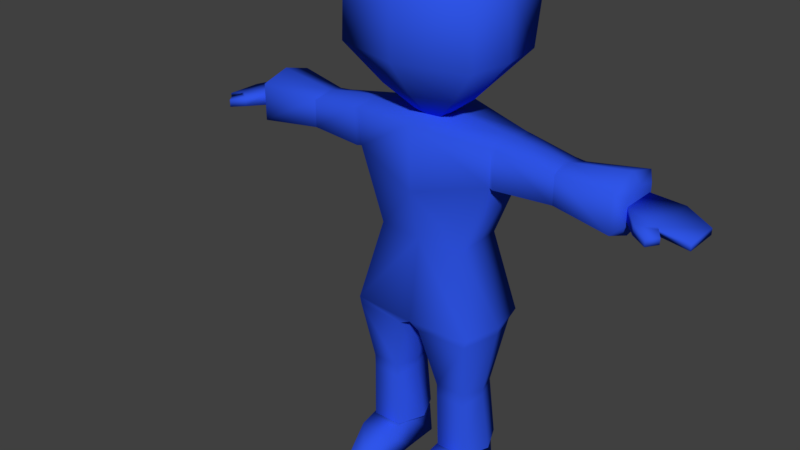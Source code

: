 # Source: Z_Amoroso.blend  (saved by Blender 2.78.0; exported with 4.5.12 LTS)
import bpy
from mathutils import Matrix  # noqa: F401  (used for matrix-valued properties, if any)

bpy.ops.wm.read_factory_settings(use_empty=True)
scene = bpy.context.scene
scene.name = 'Scene'

# ---- collections
col_collection_1 = bpy.data.collections.new('Collection 1'); scene.collection.children.link(col_collection_1)

# ---- materials (node trees are filled in below, after node groups)
mat_material = bpy.data.materials.new('Material')
mat_material.alpha_threshold = 0.0
mat_material.use_transparent_shadow = False
mat_material.diffuse_color = (0.02941, 0.09163, 0.8, 1.0)
mat_material.roughness = 0.5
mat_material.specular_intensity = 0.0
mat_material.line_color = (0.0, 0.0, 0.0, 1.0)

# ---- material node trees

# ---- world
world_world = bpy.data.worlds.new('World'); scene.world = world_world
world_world.color = (0.05088, 0.05088, 0.05088)
world_world.use_sun_shadow = False
world_world.sun_shadow_jitter_overblur = 0.0
world_world.cycles.sampling_method = 'MANUAL'
world_world.light_settings.ao_factor = 0.5865

# ---- meshes
me_cube_007 = bpy.data.meshes.new('Cube.007')
me_cube_007.from_pydata([(0.1376, -0.3059, 1.637), (0.1376, -0.4743, 1.637), (0.1493, -0.3901, 1.637), (-0.1123, -0.3059, 1.637), (-0.1123, -0.4743, 1.637), (0.01263, -0.288, 1.637), (0.01263, -0.5043, 1.637), (-0.124, -0.3901, 1.637), (0.01263, -1.195, 3.312), (1.007, -0.3716, 3.312), (0.9223, 0.417, 3.312), (0.9223, -0.9382, 3.312), (0.01263, 0.5923, 3.312), (-0.9819, -0.3716, 3.312), (-0.897, 0.417, 3.312), (-0.897, -0.9382, 3.312), (0.01263, -0.8587, 1.998), (0.5793, -0.3851, 1.956), (-0.554, -0.3851, 1.956), (0.5309, -0.174, 1.964), (0.5309, -0.7204, 1.998), (0.01263, -0.08348, 1.964), (-0.5057, -0.174, 1.964), (-0.5057, -0.7204, 1.998), (0.9425, 0.2324, 2.482), (0.9425, -0.9576, 2.482), (0.01263, 0.4028, 2.482), (-0.9172, 0.2324, 2.482), (-0.9172, -0.9576, 2.482), (0.01263, -1.212, 2.482), (1.029, -0.3708, 2.479), (-1.004, -0.3708, 2.478), (0.01263, -0.7749, 3.677), (0.5572, -0.3242, 3.677), (0.5107, 0.1076, 3.677), (0.5107, -0.6344, 3.677), (0.01263, 0.2036, 3.677), (-0.532, -0.3242, 3.677), (-0.4855, 0.1076, 3.677), (-0.4855, -0.6344, 3.677), (2.674, -0.5049, 1.13), (3.426, -0.5039, 1.03), (2.674, -0.02913, 1.13), (3.426, -0.03014, 1.03), (3.08, -0.5859, 1.13), (3.08, 0.05184, 1.13), (0.7561, 0.03254, -3.349), (0.2825, 0.03254, -3.349), (0.8321, -0.4456, -3.349), (0.2824, -0.4456, -3.349), (0.735, 0.008821, -2.894), (0.651, -1.27, -3.134), (0.3035, 0.008822, -2.894), (0.3886, -1.294, -3.134), (0.6639, -1.284, -3.312), (0.3759, -1.308, -3.312), (0.8051, -0.4456, -2.894), (0.3097, -0.4456, -2.894), (2.674, -0.02913, 1.297), (2.674, -0.5049, 1.297), (3.08, -0.5859, 1.231), (3.426, -0.5039, 1.112), (3.426, -0.03014, 1.112), (3.08, 0.05184, 1.231), (2.879, -0.7379, 1.126), (3.103, -0.6098, 1.114), (2.879, -0.7379, 1.247), (3.103, -0.6098, 1.215), (3.076, -0.8409, 1.098), (3.177, -0.7105, 1.106), (3.076, -0.8409, 1.195), (3.177, -0.7105, 1.188), (0.7836, -0.8578, -2.967), (0.2938, -0.8578, -2.967), (0.8056, -0.8695, -3.349), (0.2717, -0.8695, -3.349), (0.8635, -0.7926, -1.0), (0.9944, -0.614, 1.53), (0.8697, 0.2514, -1.0), (0.9944, 0.08326, 1.53), (0.7475, -0.637, -2.899), (0.7285, 0.09536, -2.899), (0.3383, -0.637, -2.899), (0.3573, 0.09536, -2.899), (0.9729, 0.1025, 1.036), (0.9729, -0.5905, 1.036), (2.674, -0.002885, 1.4), (2.674, -0.5278, 1.4), (2.674, -0.002885, 1.075), (2.674, -0.5278, 1.075), (0.9714, -0.2654, -1.0), (0.9525, -0.2654, 1.602), (0.8956, -0.2663, -2.899), (0.9714, -0.2654, 0.7748), (2.674, -0.2654, 1.473), (2.674, -0.2654, 0.9702), (0.1902, -0.2663, -2.899), (0.8301, -0.8004, -1.101), (0.828, 0.1822, -1.101), (0.1486, 0.2124, -1.101), (0.1462, -0.8306, -1.101), (0.956, -0.2743, -1.101), (0.09827, -0.2662, -1.101), (0.7285, -0.6501, -2.092), (0.3382, -0.02996, -2.001), (0.8235, -0.3458, -2.04), (0.2541, -0.3429, -2.024), (0.7201, -0.04067, -2.001), (0.3298, -0.6608, -2.092), (0.7209, -0.04035, -1.985), (0.3288, -0.6659, -1.925), (0.729, -0.655, -1.925), (0.337, -0.0294, -1.985), (0.8236, -0.3459, -1.958), (0.254, -0.3429, -1.958), (1.789, -0.543, 1.423), (1.852, 0.00908, 1.413), (1.852, 0.00908, 1.06), (1.789, -0.543, 1.05), (1.814, -0.2652, 0.961), (1.817, -0.2652, 1.484), (1.697, 0.01929, 1.424), (1.783, -0.5434, 1.05), (1.783, -0.5434, 1.423), (1.697, 0.01929, 1.049), (1.758, -0.2652, 0.9562), (1.75, -0.2652, 1.489), (1.063, 0.0792, 1.52), (1.027, -0.6141, 1.032), (1.065, -0.6097, 1.519), (1.025, 0.08362, 1.032), (1.027, -0.2653, 0.9291), (1.101, -0.2653, 1.587), (0.6133, 0.07026, 0.09929), (0.6129, -0.6054, 0.09929), (0.6206, -0.2657, 0.08956), (2.572, -0.6674, 1.491), (2.583, 0.1363, 0.9899), (2.576, -0.2653, 0.832), (2.577, -0.2653, 1.601), (2.583, 0.1363, 1.489), (2.572, -0.6674, 0.9882), (-2.674, -0.5049, 1.13), (-3.426, -0.5039, 1.03), (-2.674, -0.02913, 1.13), (-3.426, -0.03014, 1.03), (-3.08, -0.5859, 1.13), (-3.08, 0.05184, 1.13), (-0.7561, 0.03254, -3.349), (-0.2825, 0.03254, -3.349), (-0.8321, -0.4456, -3.349), (-0.2824, -0.4456, -3.349), (-0.735, 0.008821, -2.894), (-0.651, -1.27, -3.134), (-0.3035, 0.008822, -2.894), (-0.3886, -1.294, -3.134), (-0.6639, -1.284, -3.312), (-0.3759, -1.308, -3.312), (-0.8051, -0.4456, -2.894), (-0.3097, -0.4456, -2.894), (-2.674, -0.02913, 1.297), (-2.674, -0.5049, 1.297), (-3.08, -0.5859, 1.231), (-3.426, -0.5039, 1.112), (-3.426, -0.03014, 1.112), (-3.08, 0.05184, 1.231), (-2.879, -0.7379, 1.126), (-3.103, -0.6098, 1.114), (-2.879, -0.7379, 1.247), (-3.103, -0.6098, 1.215), (-3.076, -0.8409, 1.098), (-3.177, -0.7105, 1.106), (-3.076, -0.8409, 1.195), (-3.177, -0.7105, 1.188), (-0.7836, -0.8578, -2.967), (-0.2938, -0.8578, -2.967), (-0.8056, -0.8695, -3.349), (-0.2717, -0.8695, -3.349), (-0.8635, -0.7926, -1.0), (-0.9944, -0.614, 1.53), (-0.8697, 0.2514, -1.0), (-0.9944, 0.08326, 1.53), (0.0, 0.295, -0.9577), (0.0, 0.3357, 1.651), (0.0, -0.8259, -1.027), (0.0, -0.8664, 1.648), (-0.7475, -0.637, -2.899), (-0.7285, 0.09536, -2.899), (-0.3383, -0.637, -2.899), (-0.3573, 0.09536, -2.899), (-0.9729, 0.1025, 1.036), (-0.9729, -0.5905, 1.036), (0.0, -0.8259, 0.7748), (0.0, 0.295, 0.7748), (-2.674, -0.002885, 1.4), (-2.674, -0.5278, 1.4), (-2.674, -0.002885, 1.075), (-2.674, -0.5278, 1.075), (-0.9714, -0.2654, -1.0), (-0.9525, -0.2654, 1.602), (0.0, -0.2654, 1.734), (-0.8956, -0.2663, -2.899), (-0.9714, -0.2654, 0.7748), (-2.674, -0.2654, 1.473), (-2.674, -0.2654, 0.9702), (0.0, -0.2654, -1.0), (-0.1902, -0.2663, -2.899), (-0.8301, -0.8004, -1.101), (-0.828, 0.1822, -1.101), (-0.1486, 0.2124, -1.101), (-0.1462, -0.8306, -1.101), (-0.956, -0.2743, -1.101), (-0.09827, -0.2662, -1.101), (-0.7285, -0.6501, -2.092), (-0.3382, -0.02996, -2.001), (-0.8235, -0.3458, -2.04), (-0.2541, -0.3429, -2.024), (-0.7201, -0.04067, -2.001), (-0.3298, -0.6608, -2.092), (-0.7209, -0.04035, -1.985), (-0.3288, -0.6659, -1.925), (-0.729, -0.655, -1.925), (-0.337, -0.0294, -1.985), (-0.8236, -0.3459, -1.958), (-0.254, -0.3429, -1.958), (-1.789, -0.543, 1.423), (-1.852, 0.00908, 1.413), (-1.852, 0.00908, 1.06), (-1.789, -0.543, 1.05), (-1.814, -0.2652, 0.961), (-1.817, -0.2652, 1.484), (-1.697, 0.01929, 1.424), (-1.783, -0.5434, 1.05), (-1.783, -0.5434, 1.423), (-1.697, 0.01929, 1.049), (-1.758, -0.2652, 0.9562), (-1.75, -0.2652, 1.489), (-1.063, 0.0792, 1.52), (-1.027, -0.6141, 1.032), (-1.065, -0.6097, 1.519), (-1.025, 0.08362, 1.032), (-1.027, -0.2653, 0.9291), (-1.101, -0.2653, 1.587), (-0.6133, 0.07026, 0.09929), (-0.6129, -0.6054, 0.09929), (0.0, -0.6627, 0.08764), (0.0, 0.1312, 0.09259), (-0.6206, -0.2657, 0.08956), (-2.572, -0.6674, 1.491), (-2.583, 0.1363, 0.9899), (-2.576, -0.2653, 0.832), (-2.577, -0.2653, 1.601), (-2.583, 0.1363, 1.489), (-2.572, -0.6674, 0.9882)], [], [(19, 0, 5, 21), (15, 8, 32, 39), (12, 14, 38, 36), (8, 11, 35, 32), (22, 21, 5, 3), (10, 12, 36, 34), (13, 15, 39, 37), (14, 13, 37, 38), (31, 28, 15, 13), (28, 29, 8, 15), (27, 31, 13, 14), (11, 9, 33, 35), (30, 9, 11, 25), (25, 11, 8, 29), (24, 10, 9, 30), (9, 10, 34, 33), (0, 19, 17, 2), (1, 20, 16, 6), (2, 17, 20, 1), (3, 7, 18, 22), (4, 6, 16, 23), (7, 4, 23, 18), (27, 26, 21, 22), (24, 19, 21, 26), (10, 24, 26, 12), (14, 12, 26, 27), (19, 24, 30, 17), (20, 25, 29, 16), (17, 30, 25, 20), (22, 18, 31, 27), (23, 16, 29, 28), (18, 23, 28, 31), (36, 38, 37, 39, 32, 35, 33, 34), (44, 45, 43, 41), (40, 42, 45, 44), (74, 54, 55, 75), (46, 48, 49, 47), (72, 51, 54, 74), (57, 52, 47, 49), (52, 50, 46, 47), (73, 57, 49, 75), (50, 56, 48, 46), (72, 73, 53, 51), (53, 55, 54, 51), (60, 61, 62, 63), (59, 60, 63, 58), (40, 44, 65, 64), (41, 43, 62, 61), (42, 40, 59, 58), (43, 45, 63, 62), (45, 42, 58, 63), (44, 41, 61, 60), (66, 64, 68, 70), (44, 60, 67, 65), (59, 40, 64, 66), (60, 59, 66, 67), (68, 69, 71, 70), (67, 66, 70, 71), (65, 67, 71, 69), (64, 65, 69, 68), (56, 57, 73, 72), (53, 73, 75, 55), (56, 72, 74, 48), (48, 74, 75, 49), (193, 183, 79, 84), (139, 136, 87, 94), (105, 103, 80, 92), (91, 200, 185, 77), (85, 77, 185, 192), (106, 104, 83, 96), (103, 108, 82, 80), (104, 107, 81, 83), (134, 85, 192, 245), (135, 93, 85, 134), (246, 193, 84, 133), (138, 137, 88, 95), (136, 141, 89, 87), (137, 140, 86, 88), (141, 138, 95, 89), (133, 84, 93, 135), (79, 183, 200, 91), (107, 105, 92, 81), (140, 139, 94, 86), (108, 106, 96, 82), (184, 205, 102, 100), (78, 90, 101, 98), (182, 78, 98, 99), (76, 184, 100, 97), (205, 182, 99, 102), (90, 76, 97, 101), (110, 114, 106, 108), (109, 113, 105, 107), (112, 109, 107, 104), (111, 110, 108, 103), (114, 112, 104, 106), (113, 111, 103, 105), (101, 97, 111, 113), (102, 99, 112, 114), (97, 100, 110, 111), (99, 98, 109, 112), (98, 101, 113, 109), (100, 102, 114, 110), (121, 126, 120, 116), (122, 125, 119, 118), (124, 121, 116, 117), (123, 122, 118, 115), (125, 124, 117, 119), (126, 123, 115, 120), (132, 129, 123, 126), (131, 130, 124, 125), (129, 128, 122, 123), (130, 127, 121, 124), (128, 131, 125, 122), (127, 132, 126, 121), (94, 87, 89, 95, 88, 86), (79, 91, 132, 127), (85, 93, 131, 128), (84, 79, 127, 130), (77, 85, 128, 129), (93, 84, 130, 131), (91, 77, 129, 132), (78, 133, 135, 90), (182, 246, 133, 78), (90, 135, 134, 76), (76, 134, 245, 184), (116, 120, 139, 140), (118, 119, 138, 141), (117, 116, 140, 137), (115, 118, 141, 136), (119, 117, 137, 138), (120, 115, 136, 139), (146, 143, 145, 147), (142, 146, 147, 144), (176, 177, 157, 156), (148, 149, 151, 150), (174, 176, 156, 153), (159, 151, 149, 154), (154, 149, 148, 152), (175, 177, 151, 159), (152, 148, 150, 158), (174, 153, 155, 175), (155, 153, 156, 157), (162, 165, 164, 163), (161, 160, 165, 162), (142, 166, 167, 146), (143, 163, 164, 145), (144, 160, 161, 142), (145, 164, 165, 147), (147, 165, 160, 144), (146, 162, 163, 143), (168, 172, 170, 166), (146, 167, 169, 162), (161, 168, 166, 142), (162, 169, 168, 161), (170, 172, 173, 171), (169, 173, 172, 168), (167, 171, 173, 169), (166, 170, 171, 167), (158, 174, 175, 159), (155, 157, 177, 175), (158, 150, 176, 174), (150, 151, 177, 176), (193, 190, 181, 183), (251, 203, 195, 248), (215, 201, 186, 213), (199, 179, 185, 200), (191, 192, 185, 179), (216, 206, 189, 214), (213, 186, 188, 218), (214, 189, 187, 217), (244, 245, 192, 191), (247, 244, 191, 202), (246, 243, 190, 193), (250, 204, 196, 249), (248, 195, 197, 253), (249, 196, 194, 252), (253, 197, 204, 250), (243, 247, 202, 190), (181, 199, 200, 183), (217, 187, 201, 215), (252, 194, 203, 251), (218, 188, 206, 216), (184, 210, 212, 205), (180, 208, 211, 198), (182, 209, 208, 180), (178, 207, 210, 184), (205, 212, 209, 182), (198, 211, 207, 178), (220, 218, 216, 224), (219, 217, 215, 223), (222, 214, 217, 219), (221, 213, 218, 220), (224, 216, 214, 222), (223, 215, 213, 221), (211, 223, 221, 207), (212, 224, 222, 209), (207, 221, 220, 210), (209, 222, 219, 208), (208, 219, 223, 211), (210, 220, 224, 212), (231, 226, 230, 236), (232, 228, 229, 235), (234, 227, 226, 231), (233, 225, 228, 232), (235, 229, 227, 234), (236, 230, 225, 233), (242, 236, 233, 239), (241, 235, 234, 240), (239, 233, 232, 238), (240, 234, 231, 237), (238, 232, 235, 241), (237, 231, 236, 242), (203, 194, 196, 204, 197, 195), (181, 237, 242, 199), (191, 238, 241, 202), (190, 240, 237, 181), (179, 239, 238, 191), (202, 241, 240, 190), (199, 242, 239, 179), (180, 198, 247, 243), (182, 180, 243, 246), (198, 178, 244, 247), (178, 184, 245, 244), (226, 252, 251, 230), (228, 253, 250, 229), (227, 249, 252, 226), (225, 248, 253, 228), (229, 250, 249, 227), (230, 251, 248, 225)])
me_cube_007.polygons.foreach_set('use_smooth', [True] * 229)
_uv = me_cube_007.uv_layers.new(name='UVMap')
_uv.uv.foreach_set('vector', [0.2539, 0.5625, 0.2697, 0.5551, 0.2748, 0.5579, 0.2677, 0.5741, 0.2375, 0.5423, 0.2385, 0.5476, 0.2352, 0.5479, 0.2342, 0.5445, 0.2052, 0.5295, 0.2298, 0.5345, 0.2266, 0.5414, 0.2154, 0.5503, 0.2385, 0.5476, 0.2386, 0.553, 0.2347, 0.5515, 0.2352, 0.5479, 0.2502, 0.5295, 0.261, 0.5151, 0.2717, 0.5294, 0.2673, 0.5332, 0.2331, 0.5623, 0.2104, 0.5729, 0.2154, 0.5503, 0.2284, 0.5565, 0.2347, 0.5394, 0.2375, 0.5423, 0.2342, 0.5445, 0.2314, 0.5437, 0.2298, 0.5345, 0.2347, 0.5394, 0.2314, 0.5437, 0.2266, 0.5414, 0.2406, 0.5357, 0.2421, 0.5404, 0.2375, 0.5423, 0.2347, 0.5394, 0.2421, 0.5404, 0.2443, 0.5469, 0.2385, 0.5476, 0.2375, 0.5423, 0.2376, 0.5306, 0.2406, 0.5357, 0.2347, 0.5394, 0.2298, 0.5345, 0.2386, 0.553, 0.2366, 0.5564, 0.2325, 0.5532, 0.2347, 0.5515, 0.2432, 0.5587, 0.2366, 0.5564, 0.2386, 0.553, 0.2436, 0.5538, 0.2436, 0.5538, 0.2386, 0.553, 0.2385, 0.5476, 0.2443, 0.5469, 0.2415, 0.5643, 0.2331, 0.5623, 0.2366, 0.5564, 0.2432, 0.5587, 0.2366, 0.5564, 0.2331, 0.5623, 0.2284, 0.5565, 0.2325, 0.5532, 0.2697, 0.5551, 0.2539, 0.5625, 0.2527, 0.5584, 0.2688, 0.5522, 0.268, 0.5492, 0.251, 0.5534, 0.2509, 0.5462, 0.2668, 0.5444, 0.2688, 0.5522, 0.2527, 0.5584, 0.251, 0.5534, 0.268, 0.5492, 0.2673, 0.5332, 0.267, 0.5363, 0.2499, 0.5338, 0.2502, 0.5295, 0.2669, 0.5394, 0.2668, 0.5444, 0.2509, 0.5462, 0.2494, 0.5391, 0.267, 0.5363, 0.2669, 0.5394, 0.2494, 0.5391, 0.2499, 0.5338, 0.2376, 0.5306, 0.2309, 0.5004, 0.261, 0.5151, 0.2502, 0.5295, 0.2415, 0.5643, 0.2539, 0.5625, 0.2677, 0.5741, 0.2418, 0.595, 0.2331, 0.5623, 0.2415, 0.5643, 0.2418, 0.595, 0.2104, 0.5729, 0.2298, 0.5345, 0.2052, 0.5295, 0.2309, 0.5004, 0.2376, 0.5306, 0.2539, 0.5625, 0.2415, 0.5643, 0.2432, 0.5587, 0.2527, 0.5584, 0.251, 0.5534, 0.2436, 0.5538, 0.2443, 0.5469, 0.2509, 0.5462, 0.2527, 0.5584, 0.2432, 0.5587, 0.2436, 0.5538, 0.251, 0.5534, 0.2502, 0.5295, 0.2499, 0.5338, 0.2406, 0.5357, 0.2376, 0.5306, 0.2494, 0.5391, 0.2509, 0.5462, 0.2443, 0.5469, 0.2421, 0.5404, 0.2499, 0.5338, 0.2494, 0.5391, 0.2421, 0.5404, 0.2406, 0.5357, 0.2154, 0.5503, 0.2266, 0.5414, 0.2314, 0.5437, 0.2342, 0.5445, 0.2352, 0.5479, 0.2347, 0.5515, 0.2325, 0.5532, 0.2284, 0.5565, 0.288, 0.5384, 0.3065, 0.5384, 0.3041, 0.5489, 0.2904, 0.5489, 0.2937, 0.5285, 0.3041, 0.5266, 0.3065, 0.5384, 0.288, 0.5384, 0.3916, 0.5635, 0.3867, 0.5746, 0.3815, 0.5698, 0.3804, 0.5652, 0.3805, 0.5416, 0.3887, 0.5525, 0.3768, 0.5578, 0.373, 0.5499, 0.3728, 0.5772, 0.381, 0.5745, 0.3867, 0.5746, 0.3788, 0.5866, 0.3663, 0.5632, 0.3619, 0.5506, 0.373, 0.5499, 0.3768, 0.5578, 0.3619, 0.5506, 0.3654, 0.5357, 0.3805, 0.5416, 0.373, 0.5499, 0.375, 0.5683, 0.3663, 0.5632, 0.3768, 0.5578, 0.3804, 0.5652, 0.3475, 0.5803, 0.3621, 0.5769, 0.3656, 0.5913, 0.3502, 0.5949, 0.3728, 0.5772, 0.375, 0.5683, 0.3802, 0.5705, 0.381, 0.5745, 0.3802, 0.5705, 0.3815, 0.5698, 0.3867, 0.5746, 0.381, 0.5745, 0.2857, 0.5173, 0.2909, 0.5074, 0.3015, 0.5078, 0.303, 0.5162, 0.2934, 0.5253, 0.2857, 0.5173, 0.303, 0.5162, 0.3006, 0.5237, 0.2937, 0.5285, 0.288, 0.5384, 0.2867, 0.539, 0.2853, 0.5293, 0.29, 0.5052, 0.3028, 0.5054, 0.3015, 0.5078, 0.2909, 0.5074, 0.3041, 0.5266, 0.2937, 0.5285, 0.2934, 0.5253, 0.3006, 0.5237, 0.3028, 0.5054, 0.3058, 0.5155, 0.303, 0.5162, 0.3015, 0.5078, 0.3058, 0.5155, 0.3041, 0.5266, 0.3006, 0.5237, 0.303, 0.5162, 0.2831, 0.5142, 0.29, 0.5052, 0.2909, 0.5074, 0.2857, 0.5173, 0.2868, 0.5255, 0.2853, 0.5293, 0.2787, 0.525, 0.2813, 0.5236, 0.2831, 0.5142, 0.2857, 0.5173, 0.2844, 0.5175, 0.2815, 0.5146, 0.2934, 0.5253, 0.2937, 0.5285, 0.2853, 0.5293, 0.2868, 0.5255, 0.2857, 0.5173, 0.2934, 0.5253, 0.2868, 0.5255, 0.2844, 0.5175, 0.2787, 0.525, 0.2779, 0.5188, 0.2808, 0.5195, 0.2813, 0.5236, 0.2844, 0.5175, 0.2868, 0.5255, 0.2813, 0.5236, 0.2808, 0.5195, 0.2815, 0.5146, 0.2844, 0.5175, 0.2808, 0.5195, 0.2779, 0.5188, 0.2853, 0.5293, 0.2867, 0.539, 0.2821, 0.5401, 0.2789, 0.5348, 0.3621, 0.5769, 0.3663, 0.5632, 0.375, 0.5683, 0.3728, 0.5772, 0.3802, 0.5705, 0.375, 0.5683, 0.3804, 0.5652, 0.3815, 0.5698, 0.3621, 0.5769, 0.3728, 0.5772, 0.3788, 0.5866, 0.3656, 0.5913, 0.3887, 0.5525, 0.3916, 0.5635, 0.3804, 0.5652, 0.3768, 0.5578, 0.3473, 0.4508, 0.3593, 0.4508, 0.3614, 0.4648, 0.3534, 0.467, 0.2089, 0.4864, 0.2146, 0.4865, 0.2139, 0.489, 0.2094, 0.4889, 0.2714, 0.4841, 0.2764, 0.4828, 0.2784, 0.4957, 0.2728, 0.4968, 0.2165, 0.4631, 0.2164, 0.4508, 0.2239, 0.4508, 0.2215, 0.4643, 0.2293, 0.4674, 0.2215, 0.4643, 0.2239, 0.4508, 0.2353, 0.4508, 0.2904, 0.479, 0.2974, 0.4793, 0.2956, 0.496, 0.2901, 0.495, 0.2764, 0.4828, 0.2836, 0.4807, 0.2844, 0.4948, 0.2784, 0.4957, 0.2974, 0.4793, 0.3048, 0.4821, 0.301, 0.4972, 0.2956, 0.496, 0.2463, 0.4619, 0.2293, 0.4674, 0.2353, 0.4508, 0.2472, 0.4508, 0.2459, 0.4679, 0.2356, 0.4701, 0.2293, 0.4674, 0.2463, 0.4619, 0.335, 0.4508, 0.3473, 0.4508, 0.3534, 0.467, 0.3358, 0.4625, 0.3593, 0.4911, 0.3632, 0.4881, 0.3641, 0.4899, 0.3612, 0.4922, 0.2146, 0.4865, 0.2193, 0.4884, 0.2182, 0.4902, 0.2139, 0.489, 0.3632, 0.4881, 0.3676, 0.4866, 0.3682, 0.4889, 0.3641, 0.4899, 0.2193, 0.4884, 0.223, 0.4919, 0.221, 0.493, 0.2182, 0.4902, 0.3358, 0.4625, 0.3534, 0.467, 0.3472, 0.4708, 0.3361, 0.4686, 0.3614, 0.4648, 0.3593, 0.4508, 0.367, 0.4508, 0.3666, 0.4637, 0.3048, 0.4821, 0.3098, 0.4854, 0.3067, 0.4981, 0.301, 0.4972, 0.3676, 0.4866, 0.3729, 0.4865, 0.3724, 0.4889, 0.3682, 0.4889, 0.2836, 0.4807, 0.2904, 0.479, 0.2901, 0.495, 0.2844, 0.4948, 0.2762, 0.4508, 0.2929, 0.4508, 0.2928, 0.4547, 0.2756, 0.4556, 0.3173, 0.4678, 0.3201, 0.4749, 0.3188, 0.4755, 0.3156, 0.4689, 0.3084, 0.4508, 0.3173, 0.4678, 0.3156, 0.4689, 0.3065, 0.4566, 0.2648, 0.4682, 0.2762, 0.4508, 0.2756, 0.4556, 0.2665, 0.4688, 0.2929, 0.4508, 0.3084, 0.4508, 0.3065, 0.4566, 0.2928, 0.4547, 0.2605, 0.4748, 0.2648, 0.4682, 0.2665, 0.4688, 0.2619, 0.4755, 0.283, 0.4772, 0.2904, 0.4776, 0.2904, 0.479, 0.2836, 0.4807, 0.3049, 0.4819, 0.3105, 0.4842, 0.3098, 0.4854, 0.3048, 0.4821, 0.2975, 0.479, 0.3049, 0.4819, 0.3048, 0.4821, 0.2974, 0.4793, 0.2753, 0.48, 0.283, 0.4772, 0.2836, 0.4807, 0.2764, 0.4828, 0.2904, 0.4776, 0.2975, 0.479, 0.2974, 0.4793, 0.2904, 0.479, 0.2708, 0.483, 0.2753, 0.48, 0.2764, 0.4828, 0.2714, 0.4841, 0.2619, 0.4755, 0.2665, 0.4688, 0.2753, 0.48, 0.2708, 0.483, 0.2928, 0.4547, 0.3065, 0.4566, 0.2975, 0.479, 0.2904, 0.4776, 0.2665, 0.4688, 0.2756, 0.4556, 0.283, 0.4772, 0.2753, 0.48, 0.3065, 0.4566, 0.3156, 0.4689, 0.3049, 0.4819, 0.2975, 0.479, 0.3156, 0.4689, 0.3188, 0.4755, 0.3105, 0.4842, 0.3049, 0.4819, 0.2756, 0.4556, 0.2928, 0.4547, 0.2904, 0.4776, 0.283, 0.4772, 0.364, 0.4755, 0.3684, 0.4751, 0.3686, 0.476, 0.3647, 0.4777, 0.2237, 0.4791, 0.2281, 0.4809, 0.2277, 0.4817, 0.2236, 0.4792, 0.3586, 0.4778, 0.364, 0.4755, 0.3647, 0.4777, 0.3596, 0.4799, 0.2181, 0.4765, 0.2237, 0.4791, 0.2236, 0.4792, 0.218, 0.4766, 0.3552, 0.4807, 0.3586, 0.4778, 0.3596, 0.4799, 0.3556, 0.4814, 0.2139, 0.4746, 0.2181, 0.4765, 0.218, 0.4766, 0.2136, 0.4756, 0.2162, 0.4651, 0.2213, 0.4653, 0.2181, 0.4765, 0.2139, 0.4746, 0.3493, 0.4718, 0.3536, 0.4679, 0.3586, 0.4778, 0.3552, 0.4807, 0.2213, 0.4653, 0.2287, 0.4682, 0.2237, 0.4791, 0.2181, 0.4765, 0.3536, 0.4679, 0.3616, 0.4658, 0.364, 0.4755, 0.3586, 0.4778, 0.2287, 0.4682, 0.2338, 0.4712, 0.2281, 0.4809, 0.2237, 0.4791, 0.3616, 0.4658, 0.3667, 0.4658, 0.3684, 0.4751, 0.364, 0.4755, 0.3836, 0.4464, 0.3745, 0.4439, 0.3745, 0.4326, 0.3836, 0.429, 0.3927, 0.4326, 0.3927, 0.4439, 0.3614, 0.4648, 0.3666, 0.4637, 0.3667, 0.4658, 0.3616, 0.4658, 0.2293, 0.4674, 0.2356, 0.4701, 0.2338, 0.4712, 0.2287, 0.4682, 0.3534, 0.467, 0.3614, 0.4648, 0.3616, 0.4658, 0.3536, 0.4679, 0.2215, 0.4643, 0.2293, 0.4674, 0.2287, 0.4682, 0.2213, 0.4653, 0.3472, 0.4708, 0.3534, 0.467, 0.3536, 0.4679, 0.3493, 0.4718, 0.2165, 0.4631, 0.2215, 0.4643, 0.2213, 0.4653, 0.2162, 0.4651, 0.3173, 0.4678, 0.3358, 0.4625, 0.3361, 0.4686, 0.3201, 0.4749, 0.3084, 0.4508, 0.335, 0.4508, 0.3358, 0.4625, 0.3173, 0.4678, 0.2605, 0.4748, 0.2459, 0.4679, 0.2463, 0.4619, 0.2648, 0.4682, 0.2648, 0.4682, 0.2463, 0.4619, 0.2472, 0.4508, 0.2762, 0.4508, 0.3647, 0.4777, 0.3686, 0.476, 0.3729, 0.4865, 0.3676, 0.4866, 0.2236, 0.4792, 0.2277, 0.4817, 0.223, 0.4919, 0.2193, 0.4884, 0.3596, 0.4799, 0.3647, 0.4777, 0.3676, 0.4866, 0.3632, 0.4881, 0.218, 0.4766, 0.2236, 0.4792, 0.2193, 0.4884, 0.2146, 0.4865, 0.3556, 0.4814, 0.3596, 0.4799, 0.3632, 0.4881, 0.3593, 0.4911, 0.2136, 0.4756, 0.218, 0.4766, 0.2146, 0.4865, 0.2089, 0.4864, 0.3245, 0.4972, 0.3258, 0.4846, 0.3421, 0.4826, 0.3464, 0.4947, 0.3331, 0.5075, 0.3245, 0.4972, 0.3464, 0.4947, 0.3452, 0.5089, 0.3067, 0.5896, 0.3086, 0.5784, 0.3132, 0.5797, 0.3179, 0.5849, 0.285, 0.578, 0.2934, 0.5707, 0.3013, 0.5747, 0.2958, 0.5865, 0.3208, 0.5711, 0.3301, 0.5773, 0.3179, 0.5849, 0.3179, 0.5792, 0.3069, 0.5643, 0.3013, 0.5747, 0.2934, 0.5707, 0.2944, 0.5596, 0.2944, 0.5596, 0.2934, 0.5707, 0.285, 0.578, 0.2795, 0.5629, 0.3118, 0.5731, 0.3086, 0.5784, 0.3013, 0.5747, 0.3069, 0.5643, 0.3243, 0.5459, 0.3389, 0.5489, 0.335, 0.5642, 0.3207, 0.5604, 0.3208, 0.5711, 0.3179, 0.5792, 0.314, 0.5784, 0.3118, 0.5731, 0.314, 0.5784, 0.3179, 0.5792, 0.3179, 0.5849, 0.3132, 0.5797, 0.3236, 0.5197, 0.344, 0.5216, 0.3418, 0.5318, 0.3288, 0.5319, 0.3328, 0.511, 0.341, 0.5126, 0.344, 0.5216, 0.3236, 0.5197, 0.3331, 0.5075, 0.3257, 0.5072, 0.3229, 0.4973, 0.3245, 0.4972, 0.3276, 0.5345, 0.3288, 0.5319, 0.3418, 0.5318, 0.3433, 0.5347, 0.3452, 0.5089, 0.341, 0.5126, 0.3328, 0.511, 0.3331, 0.5075, 0.3433, 0.5347, 0.3418, 0.5318, 0.344, 0.5216, 0.3473, 0.5224, 0.3473, 0.5224, 0.344, 0.5216, 0.341, 0.5126, 0.3452, 0.5089, 0.3199, 0.5228, 0.3236, 0.5197, 0.3288, 0.5319, 0.3276, 0.5345, 0.3263, 0.5106, 0.3201, 0.5108, 0.3174, 0.5079, 0.3257, 0.5072, 0.3199, 0.5228, 0.3179, 0.522, 0.3221, 0.5191, 0.3236, 0.5197, 0.3328, 0.511, 0.3263, 0.5106, 0.3257, 0.5072, 0.3331, 0.5075, 0.3236, 0.5197, 0.3221, 0.5191, 0.3263, 0.5106, 0.3328, 0.511, 0.3174, 0.5079, 0.3201, 0.5108, 0.3183, 0.5157, 0.3143, 0.5157, 0.3221, 0.5191, 0.3183, 0.5157, 0.3201, 0.5108, 0.3263, 0.5106, 0.3179, 0.522, 0.3143, 0.5157, 0.3183, 0.5157, 0.3221, 0.5191, 0.3257, 0.5072, 0.3174, 0.5079, 0.3169, 0.4995, 0.3229, 0.4973, 0.3207, 0.5604, 0.3208, 0.5711, 0.3118, 0.5731, 0.3069, 0.5643, 0.314, 0.5784, 0.3132, 0.5797, 0.3086, 0.5784, 0.3118, 0.5731, 0.3207, 0.5604, 0.335, 0.5642, 0.3301, 0.5773, 0.3208, 0.5711, 0.2958, 0.5865, 0.3013, 0.5747, 0.3086, 0.5784, 0.3067, 0.5896, 0.3473, 0.4508, 0.3534, 0.4347, 0.3614, 0.4369, 0.3593, 0.4508, 0.2089, 0.4153, 0.2094, 0.4128, 0.2139, 0.4127, 0.2146, 0.4152, 0.2714, 0.4176, 0.2728, 0.4049, 0.2784, 0.406, 0.2764, 0.4189, 0.2165, 0.4386, 0.2215, 0.4374, 0.2239, 0.4508, 0.2164, 0.4508, 0.2293, 0.4343, 0.2353, 0.4508, 0.2239, 0.4508, 0.2215, 0.4374, 0.2904, 0.4227, 0.2901, 0.4067, 0.2956, 0.4057, 0.2974, 0.4224, 0.2764, 0.4189, 0.2784, 0.406, 0.2844, 0.4069, 0.2836, 0.421, 0.2974, 0.4224, 0.2956, 0.4057, 0.301, 0.4045, 0.3048, 0.4196, 0.2463, 0.4398, 0.2472, 0.4508, 0.2353, 0.4508, 0.2293, 0.4343, 0.2459, 0.4338, 0.2463, 0.4398, 0.2293, 0.4343, 0.2356, 0.4316, 0.335, 0.4508, 0.3358, 0.4392, 0.3534, 0.4347, 0.3473, 0.4508, 0.3593, 0.4106, 0.3612, 0.4095, 0.3641, 0.4118, 0.3632, 0.4136, 0.2146, 0.4152, 0.2139, 0.4127, 0.2182, 0.4115, 0.2193, 0.4133, 0.3632, 0.4136, 0.3641, 0.4118, 0.3682, 0.4128, 0.3676, 0.4151, 0.2193, 0.4133, 0.2182, 0.4115, 0.221, 0.4087, 0.223, 0.4098, 0.3358, 0.4392, 0.3361, 0.4331, 0.3472, 0.4309, 0.3534, 0.4347, 0.3614, 0.4369, 0.3666, 0.438, 0.367, 0.4508, 0.3593, 0.4508, 0.3048, 0.4196, 0.301, 0.4045, 0.3067, 0.4036, 0.3098, 0.4163, 0.3676, 0.4151, 0.3682, 0.4128, 0.3724, 0.4128, 0.3729, 0.4152, 0.2836, 0.421, 0.2844, 0.4069, 0.2901, 0.4067, 0.2904, 0.4227, 0.2762, 0.4508, 0.2756, 0.4461, 0.2928, 0.447, 0.2929, 0.4508, 0.3173, 0.4339, 0.3156, 0.4328, 0.3188, 0.4262, 0.3201, 0.4268, 0.3084, 0.4508, 0.3065, 0.4451, 0.3156, 0.4328, 0.3173, 0.4339, 0.2648, 0.4335, 0.2665, 0.4329, 0.2756, 0.4461, 0.2762, 0.4508, 0.2929, 0.4508, 0.2928, 0.447, 0.3065, 0.4451, 0.3084, 0.4508, 0.2605, 0.4269, 0.2619, 0.4262, 0.2665, 0.4329, 0.2648, 0.4335, 0.283, 0.4245, 0.2836, 0.421, 0.2904, 0.4227, 0.2904, 0.4241, 0.3049, 0.4198, 0.3048, 0.4196, 0.3098, 0.4163, 0.3105, 0.4175, 0.2975, 0.4227, 0.2974, 0.4224, 0.3048, 0.4196, 0.3049, 0.4198, 0.2753, 0.4217, 0.2764, 0.4189, 0.2836, 0.421, 0.283, 0.4245, 0.2904, 0.4241, 0.2904, 0.4227, 0.2974, 0.4224, 0.2975, 0.4227, 0.2708, 0.4187, 0.2714, 0.4176, 0.2764, 0.4189, 0.2753, 0.4217, 0.2619, 0.4262, 0.2708, 0.4187, 0.2753, 0.4217, 0.2665, 0.4329, 0.2928, 0.447, 0.2904, 0.4241, 0.2975, 0.4227, 0.3065, 0.4451, 0.2665, 0.4329, 0.2753, 0.4217, 0.283, 0.4245, 0.2756, 0.4461, 0.3065, 0.4451, 0.2975, 0.4227, 0.3049, 0.4198, 0.3156, 0.4328, 0.3156, 0.4328, 0.3049, 0.4198, 0.3105, 0.4175, 0.3188, 0.4262, 0.2756, 0.4461, 0.283, 0.4245, 0.2904, 0.4241, 0.2928, 0.447, 0.364, 0.4262, 0.3647, 0.424, 0.3686, 0.4257, 0.3684, 0.4266, 0.2237, 0.4226, 0.2236, 0.4225, 0.2277, 0.42, 0.2281, 0.4208, 0.3586, 0.4239, 0.3596, 0.4218, 0.3647, 0.424, 0.364, 0.4262, 0.2181, 0.4252, 0.218, 0.4251, 0.2236, 0.4225, 0.2237, 0.4226, 0.3552, 0.421, 0.3556, 0.4203, 0.3596, 0.4218, 0.3586, 0.4239, 0.2139, 0.4271, 0.2136, 0.4261, 0.218, 0.4251, 0.2181, 0.4252, 0.2162, 0.4366, 0.2139, 0.4271, 0.2181, 0.4252, 0.2213, 0.4364, 0.3493, 0.4299, 0.3552, 0.421, 0.3586, 0.4239, 0.3536, 0.4338, 0.2213, 0.4364, 0.2181, 0.4252, 0.2237, 0.4226, 0.2287, 0.4335, 0.3536, 0.4338, 0.3586, 0.4239, 0.364, 0.4262, 0.3616, 0.4359, 0.2287, 0.4335, 0.2237, 0.4226, 0.2281, 0.4208, 0.2338, 0.4305, 0.3616, 0.4359, 0.364, 0.4262, 0.3684, 0.4266, 0.3667, 0.4359, 0.3753, 0.4607, 0.3778, 0.4516, 0.3891, 0.4516, 0.3927, 0.4607, 0.3891, 0.4698, 0.3778, 0.4698, 0.3614, 0.4369, 0.3616, 0.4359, 0.3667, 0.4359, 0.3666, 0.438, 0.2293, 0.4343, 0.2287, 0.4335, 0.2338, 0.4305, 0.2356, 0.4316, 0.3534, 0.4347, 0.3536, 0.4338, 0.3616, 0.4359, 0.3614, 0.4369, 0.2215, 0.4374, 0.2213, 0.4364, 0.2287, 0.4335, 0.2293, 0.4343, 0.3472, 0.4309, 0.3493, 0.4299, 0.3536, 0.4338, 0.3534, 0.4347, 0.2165, 0.4386, 0.2162, 0.4366, 0.2213, 0.4364, 0.2215, 0.4374, 0.3173, 0.4339, 0.3201, 0.4268, 0.3361, 0.4331, 0.3358, 0.4392, 0.3084, 0.4508, 0.3173, 0.4339, 0.3358, 0.4392, 0.335, 0.4508, 0.2605, 0.4269, 0.2648, 0.4335, 0.2463, 0.4398, 0.2459, 0.4338, 0.2648, 0.4335, 0.2762, 0.4508, 0.2472, 0.4508, 0.2463, 0.4398, 0.3647, 0.424, 0.3676, 0.4151, 0.3729, 0.4152, 0.3686, 0.4257, 0.2236, 0.4225, 0.2193, 0.4133, 0.223, 0.4098, 0.2277, 0.42, 0.3596, 0.4218, 0.3632, 0.4136, 0.3676, 0.4151, 0.3647, 0.424, 0.218, 0.4251, 0.2146, 0.4152, 0.2193, 0.4133, 0.2236, 0.4225, 0.3556, 0.4203, 0.3593, 0.4106, 0.3632, 0.4136, 0.3596, 0.4218, 0.2136, 0.4261, 0.2089, 0.4153, 0.2146, 0.4152, 0.218, 0.4251])
me_cube_007.materials.append(mat_material)
me_cube_007.use_remesh_preserve_volume = False
me_cube_007.use_remesh_preserve_attributes = False
me_cube_007.use_mirror_vertex_groups = False
me_cube_007.update()
arm_armature_002 = bpy.data.armatures.new('Armature.002')  # bones are not reproduced

# ---- objects
ob_armature_mestre_001 = bpy.data.objects.new('Armature_Mestre.001', arm_armature_002)
ob_cube_007 = bpy.data.objects.new('Cube.007', me_cube_007)

# ---- transforms, parenting, visibility, modifiers, constraints
ob_armature_mestre_001.location = (-0.03073, 0.1111, 1.784)
ob_armature_mestre_001.scale = (0.6223, 0.6223, 0.6223)
ob_armature_mestre_001.show_in_front = True
ob_armature_mestre_001.lineart.crease_threshold = 0.0
ob_cube_007.parent = ob_armature_mestre_001
ob_cube_007.matrix_parent_inverse = Matrix(((1.607, 0.0, 0.0, 11.25), (0.0, 1.607, 0.0, 0.3035), (-2.98e-08, 0.0, 1.607, -2.867), (0.0, 0.0, 0.0, 1.0)))
ob_cube_007.location = (-7.002, -0.04943, 1.79)
ob_cube_007.scale = (0.53, 0.53, 0.53)
ob_cube_007.lineart.crease_threshold = 0.0
_vg = ob_cube_007.vertex_groups.new(name='Espinha1')
for _i, _w in zip([97, 100, 184, 207, 210], [0.01278, 0.2533, 0.4721, 0.01281, 0.2533]): _vg.add([_i], _w, 'REPLACE')
_vg = ob_cube_007.vertex_groups.new(name='Espinha2')
for _i, _w in zip([76, 78, 84, 85, 90, 93, 100, 128, 130, 131, 133, 134, 135, 178, 180, 182, 184, 190, 191, 192, 193, 198, 202, 210, 238, 240, 241, 243, 244, 245, 246, 247], [0.02338, 0.02407, 0.03173, 0.02461, 0.002014, 0.1742, 0.01673, 0.006072, 0.01679, 0.06296, 0.8079, 0.8129, 0.8247, 0.02348, 0.02415, 0.03032, 0.05555, 0.0318, 0.02463, 0.1086, 0.1178, 0.002126, 0.1743, 0.01674, 0.00609, 0.01684, 0.063, 0.8084, 0.8135, 0.907, 0.8987, 0.8253]): _vg.add([_i], _w, 'REPLACE')
_vg = ob_cube_007.vertex_groups.new(name='Espinha3')
for _i, _w in zip([84, 85, 93, 128, 130, 134, 183, 185, 190, 191, 192, 193, 202, 238, 240, 244, 245, 246], [0.06298, 0.02873, 0.0002809, 0.002043, 0.03649, 0.0215, 0.01873, 0.01628, 0.06297, 0.0287, 0.7292, 0.702, 0.0002372, 0.002025, 0.03647, 0.02132, 0.02282, 0.05527]): _vg.add([_i], _w, 'REPLACE')
_vg = ob_cube_007.vertex_groups.new(name='Torax')
for _i, _w in zip([183, 185], [0.2786, 0.2791]): _vg.add([_i], _w, 'REPLACE')
_vg = ob_cube_007.vertex_groups.new(name='Pescoco')
_vg = ob_cube_007.vertex_groups.new(name='Cabeca')
for _i, _w in zip([0, 1, 2, 3, 4, 5, 6, 7, 8, 9, 10, 11, 12, 13, 14, 15, 16, 17, 18, 19, 20, 21, 22, 23, 24, 25, 26, 27, 28, 29, 30, 31, 32, 33, 34, 35, 36, 37, 38, 39, 183, 185, 200], [1.0, 1.0, 1.0, 1.0, 1.0, 1.0, 1.0, 1.0, 1.0, 1.0, 1.0, 1.0, 1.0, 1.0, 1.0, 1.0, 1.0, 1.0, 1.0, 1.0, 1.0, 1.0, 1.0, 1.0, 1.0, 1.0, 1.0, 1.0, 1.0, 1.0, 1.0, 1.0, 1.0, 1.0, 1.0, 1.0, 1.0, 1.0, 1.0, 1.0, 0.07044, 0.07245, 1.0]): _vg.add([_i], _w, 'REPLACE')
_vg = ob_cube_007.vertex_groups.new(name='L_Ombro')
for _i, _w in zip([77, 79, 84, 85, 91, 93, 121, 124, 125, 127, 128, 129, 130, 131, 132, 133, 134, 135, 183, 185, 192, 193], [0.1913, 0.7564, 0.7649, 0.6226, 0.866, 0.6405, 0.02367, 0.06697, 0.03086, 0.4282, 0.4463, 0.1302, 0.7502, 0.7128, 0.1238, 0.07402, 0.04674, 0.06722, 0.2997, 0.2853, 0.04963, 0.06717]): _vg.add([_i], _w, 'REPLACE')
_vg = ob_cube_007.vertex_groups.new(name='L_Antebraco')
for _i, _w in zip([77, 79, 84, 85, 87, 88, 89, 91, 93, 95, 115, 116, 117, 118, 119, 120, 121, 122, 123, 124, 125, 126, 127, 128, 129, 130, 131, 132, 136, 137, 138, 141], [0.7571, 0.2001, 0.09744, 0.2643, 0.002054, 0.006527, 0.02721, 0.1113, 0.1181, 0.0161, 0.4273, 0.1658, 0.2027, 0.4323, 0.2978, 0.1842, 0.7583, 0.4723, 0.4869, 0.6708, 0.5695, 0.7812, 0.5339, 0.4507, 0.819, 0.1345, 0.1576, 0.8625, 0.03712, 0.006663, 0.01785, 0.04807]): _vg.add([_i], _w, 'REPLACE')
_vg = ob_cube_007.vertex_groups.new(name='L_Braco')
for _i, _w in zip([86, 87, 88, 89, 94, 95, 115, 116, 117, 118, 119, 120, 121, 122, 123, 124, 125, 126, 128, 129, 131, 136, 137, 138, 139, 140, 141], [0.9762, 0.973, 0.9696, 0.9593, 0.9805, 0.9648, 0.5651, 0.8256, 0.7776, 0.5437, 0.6791, 0.8141, 0.2022, 0.5013, 0.5047, 0.2541, 0.3848, 0.215, 0.02306, 0.004474, 0.02025, 0.9553, 0.9692, 0.9636, 0.9791, 0.9749, 0.9483]): _vg.add([_i], _w, 'REPLACE')
_vg = ob_cube_007.vertex_groups.new(name='L_Mao')
_vg.add([40, 41, 42, 43, 44, 45, 58, 59, 60, 61, 62, 63, 64, 65, 66, 67, 68, 69, 70, 71], 1.0, 'REPLACE')
_vg = ob_cube_007.vertex_groups.new(name='R_Ombro')
for _i, _w in zip([179, 181, 183, 185, 190, 191, 192, 193, 199, 202, 231, 234, 235, 237, 238, 239, 240, 241, 242, 243, 244, 247], [0.1913, 0.7564, 0.2997, 0.2853, 0.7649, 0.6227, 0.04962, 0.06717, 0.8659, 0.6405, 0.02368, 0.06697, 0.03085, 0.4282, 0.4464, 0.1303, 0.7502, 0.7128, 0.1239, 0.07381, 0.04641, 0.06699]): _vg.add([_i], _w, 'REPLACE')
_vg = ob_cube_007.vertex_groups.new(name='R_Antebraco')
for _i, _w in zip([179, 181, 190, 191, 194, 195, 196, 197, 199, 202, 203, 204, 225, 226, 227, 228, 229, 230, 231, 232, 233, 234, 235, 236, 237, 238, 239, 240, 241, 242, 248, 249, 250, 252, 253], [0.7571, 0.2001, 0.09743, 0.2643, 0.003363, 0.02342, 0.007856, 0.01277, 0.1113, 0.1181, 0.007784, 0.01231, 0.4274, 0.1659, 0.2027, 0.4322, 0.2978, 0.1843, 0.7583, 0.4723, 0.4869, 0.6708, 0.5695, 0.7811, 0.5338, 0.4507, 0.819, 0.1345, 0.1576, 0.8625, 0.04391, 0.00723, 0.01651, 0.000696, 0.04405]): _vg.add([_i], _w, 'REPLACE')
_vg = ob_cube_007.vertex_groups.new(name='R_Braco')
for _i, _w in zip([194, 195, 196, 197, 203, 204, 225, 226, 227, 228, 229, 230, 231, 232, 233, 234, 235, 236, 238, 239, 241, 248, 249, 250, 251, 252, 253], [0.9719, 0.962, 0.969, 0.967, 0.97, 0.9668, 0.565, 0.8255, 0.7775, 0.5438, 0.6791, 0.814, 0.2022, 0.5014, 0.5046, 0.2541, 0.3848, 0.2151, 0.02306, 0.004468, 0.02024, 0.9518, 0.9689, 0.9643, 0.976, 0.9733, 0.9505]): _vg.add([_i], _w, 'REPLACE')
_vg = ob_cube_007.vertex_groups.new(name='R_Mao')
_vg.add([142, 143, 144, 145, 146, 147, 160, 161, 162, 163, 164, 165, 166, 167, 168, 169, 170, 171, 172, 173], 1.0, 'REPLACE')
_vg = ob_cube_007.vertex_groups.new(name='L_Nadega')
for _i, _w in zip([76, 78, 90, 97, 98, 99, 100, 101, 102, 109, 110, 111, 112, 113, 114, 133, 134, 135, 182, 184, 205, 209, 210, 212], [0.5419, 0.569, 0.5561, 0.6313, 0.7071, 0.6993, 0.4627, 0.7156, 0.8417, 0.002073, 0.04332, 0.05734, 0.00197, 0.02288, 0.008955, 0.04402, 0.03768, 0.03769, 0.4553, 0.1837, 0.1271, 0.1692, 0.1002, 0.001113]): _vg.add([_i], _w, 'REPLACE')
_vg = ob_cube_007.vertex_groups.new(name='L_Coxa')
for _i, _w in zip([50, 52, 56, 57, 72, 73, 76, 78, 80, 81, 82, 83, 90, 92, 96, 97, 98, 99, 100, 101, 103, 104, 105, 106, 107, 108, 109, 110, 111, 112, 113, 114, 133, 134, 135, 149, 184], [0.0, 0.0, 0.0, 0.0, 0.0, 0.0, 0.3732, 0.3601, 2.133e-23, 8.442e-13, 6.346e-18, 2.521e-09, 0.4048, 5.089e-26, 1.095e-22, 0.2738, 0.2433, 0.07447, 0.0942, 0.2474, 0.3043, 0.8996, 0.3863, 0.3365, 0.8999, 0.28, 0.9084, 0.7167, 0.7213, 0.907, 0.7544, 0.7676, 0.0006105, 0.008702, 0.007632, 0.0, 0.02032]): _vg.add([_i], _w, 'REPLACE')
_vg = ob_cube_007.vertex_groups.new(name='L_Panturrilha')
for _i, _w in zip([80, 81, 82, 83, 92, 96, 103, 104, 105, 106, 107, 108, 109, 110, 111, 112, 113, 114], [1.0, 0.9522, 0.9985, 0.897, 1.0, 1.0, 0.672, 0.07701, 0.5958, 0.6486, 0.07891, 0.696, 0.06381, 0.2066, 0.2114, 0.06042, 0.2068, 0.1972]): _vg.add([_i], _w, 'REPLACE')
_vg = ob_cube_007.vertex_groups.new(name='L_Calcanhar')
for _i, _w in zip([46, 47, 48, 49, 50, 51, 52, 56, 57, 72, 73, 74], [0.491, 0.4785, 0.1241, 0.06731, 0.8153, 0.003196, 0.6913, 0.718, 0.7676, 0.1425, 0.1215, 0.001696]): _vg.add([_i], _w, 'REPLACE')
_vg = ob_cube_007.vertex_groups.new(name='L_Sola')
for _i, _w in zip([46, 47, 48, 49, 50, 52, 56, 57, 72, 73, 74, 75], [0.493, 0.5098, 0.7562, 0.8666, 0.1491, 0.255, 0.1378, 0.1194, 0.043, 0.03554, 0.09835, 0.07086]): _vg.add([_i], _w, 'REPLACE')
_vg = ob_cube_007.vertex_groups.new(name='L_Dedos_Pe')
for _i, _w in zip([48, 49, 50, 51, 52, 53, 54, 55, 56, 57, 72, 73, 74, 75], [0.1197, 0.06611, 0.0212, 0.9578, 0.05366, 0.9708, 0.9712, 0.9767, 0.1442, 0.113, 0.811, 0.8357, 0.8758, 0.9142]): _vg.add([_i], _w, 'REPLACE')
_vg = ob_cube_007.vertex_groups.new(name='R_Nadega')
for _i, _w in zip([78, 99, 100, 102, 178, 180, 182, 184, 198, 205, 207, 208, 209, 210, 211, 212, 219, 220, 221, 222, 223, 224, 243, 244, 247], [0.001263, 0.1958, 0.1174, 0.1198, 0.5435, 0.5708, 0.4633, 0.2035, 0.5565, 0.856, 0.6334, 0.7107, 0.7259, 0.48, 0.7161, 0.936, 0.002534, 0.04665, 0.05779, 0.004662, 0.02318, 0.01465, 0.04428, 0.03789, 0.03767]): _vg.add([_i], _w, 'REPLACE')
_vg = ob_cube_007.vertex_groups.new(name='R_Coxa')
for _i, _w in zip([148, 152, 154, 158, 159, 178, 180, 184, 186, 187, 188, 189, 198, 201, 206, 207, 208, 209, 210, 211, 213, 214, 215, 216, 217, 218, 219, 220, 221, 222, 223, 224, 243, 244, 247], [0.0, 0.0, 0.0, 0.0, 0.0, 0.3732, 0.3601, 0.02031, 6.727e-07, 1.365e-07, 7.884e-06, 2.967e-12, 0.4047, 1.554e-22, 1.308e-08, 0.2738, 0.2433, 0.07448, 0.0942, 0.2475, 0.3044, 0.8997, 0.3866, 0.336, 0.8998, 0.2799, 0.9083, 0.7167, 0.7212, 0.9071, 0.7542, 0.7678, 0.0004488, 0.008516, 0.007414]): _vg.add([_i], _w, 'REPLACE')
_vg = ob_cube_007.vertex_groups.new(name='R_Panturrilha')
for _i, _w in zip([186, 187, 188, 189, 201, 206, 213, 214, 215, 216, 217, 218, 219, 220, 221, 222, 223, 224], [0.5154, 0.415, 0.5206, 0.4133, 0.4719, 0.4814, 0.6719, 0.07696, 0.5955, 0.6491, 0.07898, 0.6961, 0.06389, 0.2066, 0.2114, 0.06036, 0.2069, 0.197]): _vg.add([_i], _w, 'REPLACE')
_vg = ob_cube_007.vertex_groups.new(name='R_Calcanhar')
for _i, _w in zip([148, 149, 150, 151, 152, 153, 154, 158, 159, 174, 175, 176], [0.491, 0.4785, 0.1243, 0.06712, 0.8151, 0.00323, 0.6913, 0.7178, 0.7677, 0.1425, 0.1215, 0.001831]): _vg.add([_i], _w, 'REPLACE')
_vg = ob_cube_007.vertex_groups.new(name='R_Sola')
for _i, _w in zip([148, 149, 150, 151, 152, 154, 158, 159, 174, 175, 176, 177], [0.493, 0.5098, 0.7559, 0.867, 0.1492, 0.2551, 0.1379, 0.1194, 0.04311, 0.03546, 0.09847, 0.0707]): _vg.add([_i], _w, 'REPLACE')
_vg = ob_cube_007.vertex_groups.new(name='R_Dedos_Pe')
for _i, _w in zip([150, 151, 152, 153, 154, 155, 156, 157, 158, 159, 174, 175, 176, 177], [0.1198, 0.06592, 0.02128, 0.9577, 0.05363, 0.9708, 0.9711, 0.9767, 0.1444, 0.1129, 0.8109, 0.8358, 0.8756, 0.9144]): _vg.add([_i], _w, 'REPLACE')
_m = ob_cube_007.modifiers.new('Armature', 'ARMATURE')
_m.object = ob_armature_mestre_001

# ---- collection membership
col_collection_1.objects.link(ob_armature_mestre_001)
col_collection_1.objects.link(ob_cube_007)

# ---- scene / render settings (as saved in the file)
scene.frame_start = 1; scene.frame_end = 30; scene.frame_set(0)
scene.render.engine = 'BLENDER_EEVEE_NEXT'
scene.render.resolution_percentage = 50
scene.render.dither_intensity = 0.0
scene.render.use_bake_clear = False
scene.render.bake_margin = 2
scene.cycles.use_denoising = False
scene.cycles.samples = 128
scene.cycles.sampling_pattern = 'TABULATED_SOBOL'
scene.cycles.light_sampling_threshold = 0.0
scene.cycles.use_adaptive_sampling = False
scene.cycles.use_light_tree = False
scene.cycles.blur_glossy = 0.0
scene.cycles.sample_clamp_indirect = 0.0
scene.view_settings.view_transform = 'Standard'
bpy.context.view_layer.update()

# ---- added for rendering (the .blend has no active camera and no usable light): camera, sun
cam_auto = bpy.data.cameras.new('AutoCamera')
cam_auto.lens = 50.0
cam_auto.sensor_width = 36.0
cam_auto.clip_end = 1000.0
ob_auto_camera = bpy.data.objects.new('AutoCamera', cam_auto)
scene.collection.objects.link(ob_auto_camera)
ob_auto_camera.location = (3.95354, -5.0695, 5.19648)
ob_auto_camera.rotation_euler = (1.09748, -7.21219e-08, 0.694738)
scene.camera = ob_auto_camera
light_auto_sun = bpy.data.lights.new('AutoSun', 'SUN')
light_auto_sun.energy = 3.0
light_auto_sun.angle = 0.0523599
ob_auto_sun = bpy.data.objects.new('AutoSun', light_auto_sun)
scene.collection.objects.link(ob_auto_sun)
ob_auto_sun.rotation_euler = (0.872665, 0.174533, 0.523599)
bpy.context.view_layer.update()
